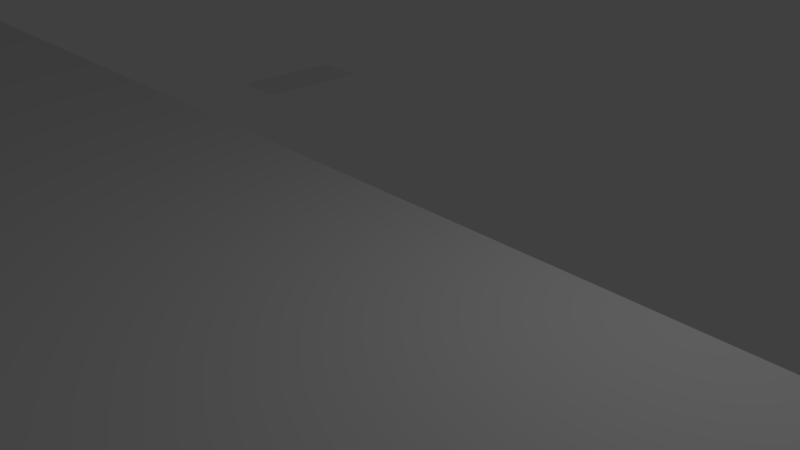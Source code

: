 # Source: testlevel_01_v01.blend  (saved by Blender 2.79.0; exported with 4.5.12 LTS)
import bpy
from mathutils import Matrix  # noqa: F401  (used for matrix-valued properties, if any)

bpy.ops.wm.read_factory_settings(use_empty=True)
scene = bpy.context.scene
scene.name = 'Scene'

# ---- collections
col_collection_1 = bpy.data.collections.new('Collection 1'); scene.collection.children.link(col_collection_1)

# ---- world
world_world = bpy.data.worlds.new('World'); scene.world = world_world
world_world.color = (0.05088, 0.05088, 0.05088)
world_world.use_sun_shadow = False
world_world.sun_shadow_jitter_overblur = 0.0
world_world.cycles.sampling_method = 'MANUAL'

# ---- cameras
cam_camera = bpy.data.cameras.new('Camera')
cam_camera.clip_end = 100.0
cam_camera.lens = 35.0
cam_camera.sensor_width = 32.0
cam_camera.sensor_height = 18.0
cam_camera.ortho_scale = 7.314
cam_camera.dof.focus_distance = 0.0
cam_camera.dof.aperture_fstop = 128.0

# ---- lights
light_lamp = bpy.data.lights.new('Lamp', 'POINT')
light_lamp.transmission_factor = 0.0
light_lamp.cutoff_distance = 30.0
light_lamp.energy = 100.0
light_lamp.shadow_buffer_clip_start = 1.001
light_lamp.shadow_soft_size = 0.1
light_lamp.shadow_maximum_resolution = 0.006
light_lamp.use_absolute_resolution = True

# ---- meshes
me_plane_007 = bpy.data.meshes.new('Plane.007')
me_plane_007.from_pydata([(-47.44, -27.45, -4.398e-05), (-48.84, -27.96, -4.454e-05), (-81.83, -26.14, -3.082e-06), (-77.6, -23.56, -5.312e-05), (-86.43, -27.1, -5.252e-06), (-74.22, -27.53, -5.271e-05), (-26.01, -28.07, -0.004298), (-61.36, -27.61, -4.899e-05), (-26.05, -26.89, -0.004298), (-97.49, -27.37, -8.857e-06), (-86.33, -28.12, -5.287e-06), (-97.4, -28.34, -8.888e-06), (-76.42, -28.12, -5.351e-05), (-55.63, -28.12, -4.676e-05), (-26.57, -28.07, -0.004298), (-26.61, -26.89, -0.004298), (-25.36, -16.73, -0.004298), (-27.44, -16.73, -0.004299), (-22.54, -28.07, -0.004297), (-22.59, -26.89, -0.004297), (-23.11, -28.07, -0.004297), (-23.15, -26.89, -0.004297), (-19.96, -21.66, -0.004298), (-21.56, -20.35, -0.004298), (-18.6, -28.07, -0.1492), (-18.64, -27.38, -0.1492), (-19.16, -28.07, -0.1492), (-19.2, -27.38, -0.1492), (-16.9, -25.03, -0.004296), (-17.69, -24.38, -0.004297), (-17.94, -28.13, -0.004302), (-19.24, -27.65, -0.004301), (-32.66, -27.87, -0.004304), (-31.23, -27.62, -0.004302), (-37.76, -27.91, -4.33e-05), (-38.23, -27.47, -4.299e-05), (-40.18, -28.69, -4.409e-05), (-51.34, -28.51, -4.536e-05), (-34.95, -28.71, -0.004306), (-20.52, -28.91, -0.004304), (-6.377, -27.85, -3.06e-05), (-4.231, -28.38, -3.001e-05), (2.961, -33.26, -3.003e-05), (10.25, -27.83, -2.719e-05), (5.85, -37.79, -2.909e-05), (10.17, -41.18, -2.722e-05), (-0.1666, -30.86, -2.987e-05), (2.091, -27.22, -2.885e-05), (-5.486, -30.99, -0.0001119), (-4.266, -31.39, -0.0001115), (-3.511, -32.43, -0.0001112), (-3.511, -33.71, -0.0001112), (-4.266, -34.75, -0.0001115), (-5.486, -35.14, -0.0001119), (-6.706, -34.75, -0.0001123), (-7.46, -33.71, -0.0001125), (-7.46, -32.43, -0.0001125), (-6.706, -31.39, -0.0001123), (-2.383, -50.33, 3.425e-05), (-4.909, -49.83, 3.342e-05), (-7.051, -48.39, 3.273e-05), (-8.482, -46.25, 3.226e-05), (-8.985, -43.73, 3.21e-05), (-8.482, -41.2, 3.226e-05), (-7.051, -39.06, 3.273e-05), (-4.909, -37.63, 3.342e-05), (-2.383, -37.12, 3.425e-05), (0.1432, -37.63, 3.507e-05), (2.285, -39.06, 3.577e-05), (3.716, -41.2, 3.623e-05), (4.218, -43.73, 3.64e-05), (3.716, -46.25, 3.623e-05), (2.285, -48.39, 3.577e-05), (0.1432, -49.83, 3.507e-05), (-8.858, -35.55, -0.000113), (-8.334, -35.72, -0.0001128), (-8.009, -36.17, -0.0001127), (-8.009, -36.72, -0.0001127), (-8.334, -37.16, -0.0001128), (-8.858, -37.33, -0.000113), (-9.383, -37.16, -0.0001132), (-9.708, -36.72, -0.0001133), (-9.708, -36.17, -0.0001133), (-9.383, -35.72, -0.0001132), (-19.95, -18.88, -0.004355), (-19.45, -19.04, -0.004354), (-19.14, -19.47, -0.004354), (-19.14, -19.99, -0.004354), (-19.45, -20.41, -0.004354), (-19.95, -20.58, -0.004355), (-20.45, -20.41, -0.004355), (-20.76, -19.99, -0.004355), (-20.76, -19.47, -0.004355), (-20.45, -19.04, -0.004355), (-16.66, -23.17, -0.004354), (-16.42, -23.25, -0.004353), (-16.26, -23.46, -0.004353), (-16.26, -23.73, -0.004353), (-16.42, -23.94, -0.004353), (-16.66, -24.02, -0.004354), (-16.91, -23.94, -0.004354), (-17.07, -23.73, -0.004354), (-17.07, -23.46, -0.004354), (-16.91, -23.25, -0.004354), (-26.43, -12.73, -0.004357), (-25.55, -13.02, -0.004356), (-25.01, -13.76, -0.004356), (-25.01, -14.68, -0.004356), (-25.55, -15.42, -0.004356), (-26.43, -15.71, -0.004357), (-27.3, -15.42, -0.004357), (-27.84, -14.68, -0.004357), (-27.84, -13.76, -0.004357), (-27.3, -13.02, -0.004357), (-80.11, -25.33, -2.652e-05), (-80.73, -27.3, -2.74e-05), (-81.7, -28.12, -2.779e-05), (-76.79, -24.96, -0.003672), (-75.89, -24.21, -0.003671), (-77.14, -24.52, -0.003672), (-76.23, -23.76, -0.003672), (-70.14, -23.08, -0.003671), (-70.08, -21.01, -0.003671), (-75.94, -26.15, -0.003672), (-75.28, -25.74, -0.003671), (-76.12, -25.84, -0.003672), (-75.47, -25.42, -0.003671), (-71.26, -25.85, -0.003671), (-70.45, -24.57, -0.003671), (-96.79, -27.71, -0.003678), (-97.09, -26.57, -0.003678), (-96.4, -27.82, -0.003678), (-96.14, -26.68, -0.003678), (-102.7, -23.1, -0.003682), (-101.2, -21.76, -0.003681), (-94.74, -27.57, -0.003678), (-95.13, -26.1, -0.003678), (-94.33, -27.58, -0.003677), (-94.17, -26.21, -0.003677), (-99.74, -17.58, -0.003681), (-99.05, -16.97, -0.003681), (-97.58, -28.29, -0.003679), (-97.18, -28.21, -0.003678), (-98.35, -27.27, -0.003679), (-97.76, -27.15, -0.003679), (-100.5, -27.25, -0.00368), (-99.92, -25.55, -0.003679)], [], [(115, 114, 3, 5), (14, 15, 8, 6), (4, 10, 11, 9), (13, 12, 5, 7), (116, 10, 4, 115), (8, 15, 17, 16), (20, 21, 19, 18), (19, 21, 23, 22), (26, 27, 25, 24), (25, 27, 29, 28), (32, 33, 31, 30), (1, 0, 35, 34), (32, 30, 39, 38), (46, 47, 43, 42), (42, 43, 45, 44), (41, 40, 47, 46), (1, 34, 36, 37), (49, 48, 57, 56, 55, 54, 53, 52, 51, 50), (59, 60, 61, 62, 63, 64, 65, 66, 67, 68, 69, 70, 71, 72, 73, 58), (75, 74, 83, 82, 81, 80, 79, 78, 77, 76), (85, 84, 93, 92, 91, 90, 89, 88, 87, 86), (95, 94, 103, 102, 101, 100, 99, 98, 97, 96), (105, 104, 113, 112, 111, 110, 109, 108, 107, 106), (12, 116, 115, 5), (4, 2, 114, 115), (119, 120, 118, 117), (118, 120, 122, 121), (125, 126, 124, 123), (124, 126, 128, 127), (131, 129, 130, 132), (130, 133, 134, 132), (137, 135, 136, 138), (136, 139, 140, 138), (141, 143, 144, 142), (143, 145, 146, 144)])
me_plane_007.use_remesh_preserve_volume = False
me_plane_007.use_remesh_preserve_attributes = False
me_plane_007.use_mirror_vertex_groups = False
me_plane_007.update()
me_plane_004 = bpy.data.meshes.new('Plane.004')
me_plane_004.from_pydata([(-66.81, -27.59, -3.994e-05), (-59.39, -27.54, -5.141e-05), (-68.93, 1.39, -4.56e-05), (-52.98, 7.456, -5.066e-05), (-68.33, -3.47, -4.416e-05), (-67.82, -12.41, -4.275e-05), (-68.22, -21.02, -4.164e-05), (-56.25, -21.74, -5.157e-05), (-57.37, -12.35, -5.195e-05), (-56.82, -3.018, -5.184e-05), (-78.63, -14.26, -4.752e-05), (-76.45, -17.35, -4.557e-05), (-79.38, -29.18, -4.735e-05), (-77.83, -29.15, -4.642e-05), (-77.52, -21.62, -4.591e-05), (-77.33, -24.64, -4.585e-05), (-80.65, -24.71, -4.817e-05), (-80.86, -20.25, -4.824e-05), (-76.05, -21.72, -4.544e-05), (-76.04, -24.56, -4.543e-05), (-78.2, -25.01, -4.653e-05), (-79.78, -24.88, -4.75e-05), (-68.23, -10.81, -4.289e-05), (-69.32, -4.513, -4.448e-05), (-53.12, -1.649, -5.067e-05), (-68.81, -2.969, -4.494e-05), (-68.13, -13.23, -4.257e-05), (-56.66, -13.13, -5.171e-05), (-72.85, -25.16, -5.22e-05), (-73.03, -21.73, -5.226e-05), (-71.94, -15.03, -5.253e-05), (-70.23, -17.83, -5.073e-05), (-72.94, -29.3, -5.242e-05), (-72.06, -29.23, -5.174e-05), (-71.77, -22.35, -5.128e-05), (-71.6, -25.13, -5.122e-05), (-74.1, -25.19, -5.317e-05), (-74.29, -21.11, -5.324e-05), (-70.43, -22.45, -5.084e-05), (-70.42, -25.05, -5.084e-05), (-72.4, -25.46, -5.184e-05), (-73.31, -25.34, -5.255e-05), (-72.5, -29.27, -5.208e-05), (-71.31, -16.29, -5.17e-05), (-68.27, -16.23, -4.226e-05), (-72.85, -25.4, -5.22e-05), (-56.51, -16.46, -5.166e-05), (-69.5, -11.82, -4.33e-05), (-70.76, -6.019, -4.495e-05), (-68.86, -16.72, -4.484e-05), (-69.36, -12.09, -4.582e-05), (-69.1, -14.16, -4.535e-05), (-71.78, -76.13, -5.116e-05), (-70.89, -76.11, -5.048e-05), (-71.33, -76.12, -5.082e-05), (-79.61, -66.94, -4.76e-05), (-78.06, -66.91, -4.667e-05), (-78.05, -64.65, -4.666e-05), (-79.6, -64.68, -4.759e-05), (-32.41, -66.91, -3.18e-05), (-32.4, -64.65, -3.178e-05), (-71.37, -74.64, -5.086e-05), (-71.81, -74.65, -5.12e-05), (-70.93, -74.63, -5.052e-05), (18.07, -76.11, -2.15e-05), (18.03, -74.63, -2.154e-05), (-34.96, -64.65, -3.262e-05), (-34.97, -66.91, -3.263e-05), (-32.41, -103.0, -3.18e-05), (-34.97, -103.0, -3.263e-05)], [], [(25, 2, 3, 24), (0, 6, 7, 1), (26, 5, 8, 27), (5, 4, 9, 8), (48, 47, 11, 10), (21, 20, 13, 12), (10, 11, 14, 17), (17, 14, 15, 16), (15, 14, 18, 19), (16, 15, 20, 21), (4, 5, 22, 23), (4, 25, 24, 9), (44, 26, 27, 46), (51, 49, 31, 43), (45, 40, 33, 42), (43, 31, 34, 29), (29, 34, 35, 28), (35, 34, 38, 39), (28, 35, 40, 45), (37, 29, 28, 36), (36, 28, 45, 41), (6, 44, 46, 7), (30, 43, 29, 37), (41, 45, 42, 32), (50, 51, 43, 30), (22, 5, 26), (23, 22, 47, 48), (22, 26, 51, 50), (26, 44, 49, 51), (22, 50, 47), (62, 61, 54, 52), (61, 63, 53, 54), (58, 57, 56, 55), (12, 13, 57, 58), (67, 66, 60, 59), (42, 33, 63, 61), (32, 42, 61, 62), (53, 63, 65, 64), (56, 57, 66, 67), (67, 59, 68, 69)])
me_plane_004.use_remesh_preserve_volume = False
me_plane_004.use_remesh_preserve_attributes = False
me_plane_004.use_mirror_vertex_groups = False
me_plane_004.update()
me_plane_003 = bpy.data.meshes.new('Plane.003')
me_plane_003.from_pydata([(-348.6, 89.78, -0.00011), (29.72, 42.83, -2.754e-05), (-348.2, 133.6, -0.0001196), (30.53, 135.0, -2.781e-05)], [], [(0, 2, 3, 1)])
me_plane_003.use_remesh_preserve_volume = False
me_plane_003.use_remesh_preserve_attributes = False
me_plane_003.use_mirror_vertex_groups = False
me_plane_003.update()
me_plane_002 = bpy.data.meshes.new('Plane.002')
me_plane_002.from_pydata([(-0.08167, -0.8213, 5.794e-06), (0.8974, -0.8213, 5.461e-06), (-0.08167, 1.329, 5.794e-06), (0.8974, 1.329, 5.461e-06)], [], [(0, 2, 3, 1)])
me_plane_002.use_remesh_preserve_volume = False
me_plane_002.use_remesh_preserve_attributes = False
me_plane_002.use_mirror_vertex_groups = False
me_plane_002.update()

# ---- objects
ob_plane_003 = bpy.data.objects.new('Plane.003', me_plane_007)
ob_plane_000 = bpy.data.objects.new('Plane.000', me_plane_004)
ob_plane_002 = bpy.data.objects.new('Plane.002', me_plane_003)
ob_plane_001 = bpy.data.objects.new('Plane.001', me_plane_002)
ob_lamp = bpy.data.objects.new('Lamp', light_lamp)
ob_camera = bpy.data.objects.new('Camera', cam_camera)

# ---- transforms, parenting, visibility, modifiers, constraints
ob_plane_003.location = (-59.24, 28.84, 6.866e-05)
ob_plane_003.rotation_euler = (-12.57, 3.142, -3.894e-07)
ob_plane_003.lineart.crease_threshold = 0.0
ob_plane_000.location = (-42.51, 28.43, 3.433e-05)
ob_plane_000.rotation_euler = (-12.57, 3.142, -3.894e-07)
ob_plane_000.lineart.crease_threshold = 0.0
ob_plane_002.location = (-38.9, -133.9, -1.526e-05)
ob_plane_002.rotation_euler = (-12.57, 3.142, -3.894e-07)
ob_plane_002.lineart.crease_threshold = 0.0
ob_plane_001.location = (-7.292, 4.429, 9.537e-06)
ob_plane_001.rotation_euler = (15.71, -0.0, 0.0)
ob_plane_001.lineart.crease_threshold = 0.0
ob_lamp.location = (4.076, 1.005, 5.904)
ob_lamp.rotation_euler = (0.6503, 0.05522, 1.866)
ob_lamp.lock_rotations_4d = False
ob_lamp.empty_display_type = 'ARROWS'
ob_lamp.color = (0.0, 0.0, 0.0, 0.0)
ob_lamp.lineart.crease_threshold = 0.0
ob_camera.location = (7.481, -6.508, 5.344)
ob_camera.rotation_euler = (13.68, -2.545e-07, 0.8149)
ob_camera.lock_rotations_4d = False
ob_camera.empty_display_type = 'ARROWS'
ob_camera.color = (0.0, 0.0, 0.0, 0.0)
ob_camera.display_type = 'WIRE'
ob_camera.lineart.crease_threshold = 0.0

# ---- collection membership
col_collection_1.objects.link(ob_plane_003)
col_collection_1.objects.link(ob_plane_000)
col_collection_1.objects.link(ob_plane_002)
col_collection_1.objects.link(ob_plane_001)
col_collection_1.objects.link(ob_lamp)
col_collection_1.objects.link(ob_camera)

# ---- scene / render settings (as saved in the file)
scene.camera = ob_camera
scene.frame_start = 1; scene.frame_end = 250; scene.frame_set(1)
scene.render.engine = 'BLENDER_EEVEE_NEXT'
scene.render.resolution_percentage = 50
scene.render.dither_intensity = 0.0
scene.cycles.use_denoising = False
scene.cycles.samples = 128
scene.cycles.sampling_pattern = 'TABULATED_SOBOL'
scene.cycles.use_adaptive_sampling = False
scene.cycles.use_light_tree = False
scene.cycles.blur_glossy = 0.0
scene.cycles.sample_clamp_indirect = 0.0
scene.view_settings.view_transform = 'Standard'
bpy.context.view_layer.update()
